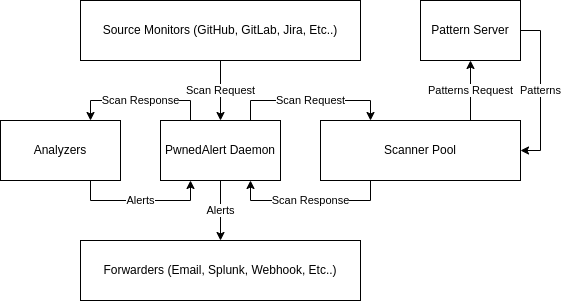

The diagram above was exported from draw.io. Its source (the exported page's mxGraphModel, read from the mxfile embedded in the PNG):
<mxGraphModel dx="1434" dy="800" grid="1" gridSize="10" guides="1" tooltips="1" connect="1" arrows="1" fold="1" page="1" pageScale="1" pageWidth="850" pageHeight="1100" math="0" shadow="0">
  <root>
    <mxCell id="0" />
    <mxCell id="1" parent="0" />
    <mxCell id="7JvirAZWeiCpIkFWJVq3-3" value="Scan Request" style="edgeStyle=orthogonalEdgeStyle;rounded=0;orthogonalLoop=1;jettySize=auto;html=1;exitX=0.5;exitY=1;exitDx=0;exitDy=0;entryX=0.5;entryY=0;entryDx=0;entryDy=0;" parent="1" source="7JvirAZWeiCpIkFWJVq3-1" target="7JvirAZWeiCpIkFWJVq3-2" edge="1">
      <mxGeometry relative="1" as="geometry" />
    </mxCell>
    <mxCell id="7JvirAZWeiCpIkFWJVq3-1" value="Source Monitors (GitHub, GitLab, Jira, Etc..)" style="rounded=0;whiteSpace=wrap;html=1;" parent="1" vertex="1">
      <mxGeometry x="280" y="80" width="280" height="60" as="geometry" />
    </mxCell>
    <mxCell id="7JvirAZWeiCpIkFWJVq3-8" value="Scan Request" style="edgeStyle=orthogonalEdgeStyle;rounded=0;orthogonalLoop=1;jettySize=auto;html=1;exitX=0.75;exitY=0;exitDx=0;exitDy=0;entryX=0.25;entryY=0;entryDx=0;entryDy=0;" parent="1" source="7JvirAZWeiCpIkFWJVq3-2" target="7JvirAZWeiCpIkFWJVq3-5" edge="1">
      <mxGeometry relative="1" as="geometry" />
    </mxCell>
    <mxCell id="7JvirAZWeiCpIkFWJVq3-12" value="Scan Response" style="edgeStyle=orthogonalEdgeStyle;rounded=0;orthogonalLoop=1;jettySize=auto;html=1;exitX=0.25;exitY=0;exitDx=0;exitDy=0;entryX=0.75;entryY=0;entryDx=0;entryDy=0;" parent="1" source="7JvirAZWeiCpIkFWJVq3-2" target="7JvirAZWeiCpIkFWJVq3-10" edge="1">
      <mxGeometry relative="1" as="geometry" />
    </mxCell>
    <mxCell id="7JvirAZWeiCpIkFWJVq3-15" value="Alerts" style="edgeStyle=orthogonalEdgeStyle;rounded=0;orthogonalLoop=1;jettySize=auto;html=1;exitX=0.5;exitY=1;exitDx=0;exitDy=0;entryX=0.5;entryY=0;entryDx=0;entryDy=0;" parent="1" source="7JvirAZWeiCpIkFWJVq3-2" target="7JvirAZWeiCpIkFWJVq3-14" edge="1">
      <mxGeometry relative="1" as="geometry" />
    </mxCell>
    <mxCell id="7JvirAZWeiCpIkFWJVq3-2" value="PwnedAlert Daemon" style="rounded=0;whiteSpace=wrap;html=1;" parent="1" vertex="1">
      <mxGeometry x="360" y="200" width="120" height="60" as="geometry" />
    </mxCell>
    <mxCell id="th1wNPSu0WnBer4uTr6I-2" value="Patterns" style="edgeStyle=orthogonalEdgeStyle;rounded=0;orthogonalLoop=1;jettySize=auto;html=1;exitX=1;exitY=0.5;exitDx=0;exitDy=0;entryX=1;entryY=0.5;entryDx=0;entryDy=0;" parent="1" source="7JvirAZWeiCpIkFWJVq3-4" target="7JvirAZWeiCpIkFWJVq3-5" edge="1">
      <mxGeometry relative="1" as="geometry" />
    </mxCell>
    <mxCell id="7JvirAZWeiCpIkFWJVq3-4" value="Pattern Server" style="rounded=0;whiteSpace=wrap;html=1;" parent="1" vertex="1">
      <mxGeometry x="620" y="80" width="100" height="60" as="geometry" />
    </mxCell>
    <mxCell id="7JvirAZWeiCpIkFWJVq3-9" value="Scan Response" style="edgeStyle=orthogonalEdgeStyle;rounded=0;orthogonalLoop=1;jettySize=auto;html=1;exitX=0.25;exitY=1;exitDx=0;exitDy=0;entryX=0.75;entryY=1;entryDx=0;entryDy=0;" parent="1" source="7JvirAZWeiCpIkFWJVq3-5" target="7JvirAZWeiCpIkFWJVq3-2" edge="1">
      <mxGeometry relative="1" as="geometry" />
    </mxCell>
    <mxCell id="th1wNPSu0WnBer4uTr6I-3" value="Patterns Request" style="edgeStyle=orthogonalEdgeStyle;rounded=0;orthogonalLoop=1;jettySize=auto;html=1;exitX=0.75;exitY=0;exitDx=0;exitDy=0;entryX=0.5;entryY=1;entryDx=0;entryDy=0;" parent="1" source="7JvirAZWeiCpIkFWJVq3-5" target="7JvirAZWeiCpIkFWJVq3-4" edge="1">
      <mxGeometry relative="1" as="geometry" />
    </mxCell>
    <mxCell id="7JvirAZWeiCpIkFWJVq3-5" value="Scanner Pool" style="rounded=0;whiteSpace=wrap;html=1;" parent="1" vertex="1">
      <mxGeometry x="520" y="200" width="200" height="60" as="geometry" />
    </mxCell>
    <mxCell id="7JvirAZWeiCpIkFWJVq3-13" value="Alerts" style="edgeStyle=orthogonalEdgeStyle;rounded=0;orthogonalLoop=1;jettySize=auto;html=1;exitX=0.75;exitY=1;exitDx=0;exitDy=0;entryX=0.25;entryY=1;entryDx=0;entryDy=0;" parent="1" source="7JvirAZWeiCpIkFWJVq3-10" target="7JvirAZWeiCpIkFWJVq3-2" edge="1">
      <mxGeometry relative="1" as="geometry" />
    </mxCell>
    <mxCell id="7JvirAZWeiCpIkFWJVq3-10" value="Analyzers" style="rounded=0;whiteSpace=wrap;html=1;" parent="1" vertex="1">
      <mxGeometry x="200" y="200" width="120" height="60" as="geometry" />
    </mxCell>
    <mxCell id="7JvirAZWeiCpIkFWJVq3-14" value="Forwarders (Email, Splunk, Webhook, Etc..)" style="rounded=0;whiteSpace=wrap;html=1;" parent="1" vertex="1">
      <mxGeometry x="280" y="320" width="280" height="60" as="geometry" />
    </mxCell>
  </root>
</mxGraphModel>